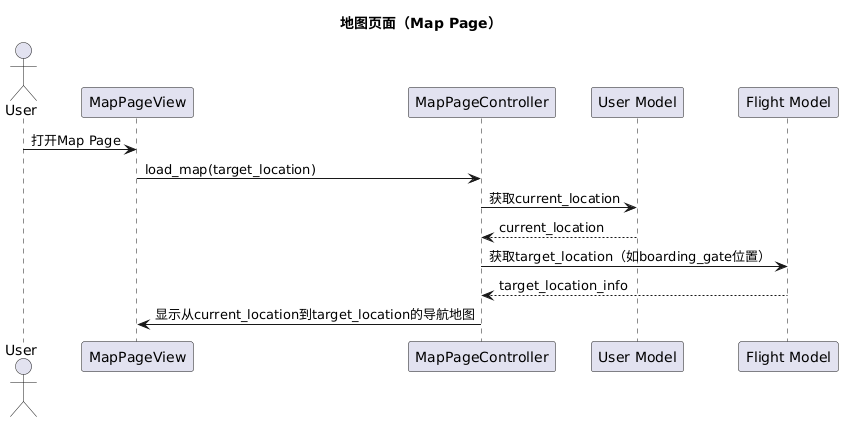

The diagram above was rendered by PlantUML. Its source (embedded in the PNG):
@startuml
title 地图页面（Map Page）

actor User
participant "MapPageView" as View
participant "MapPageController" as Controller
participant "User Model" as UserModel
participant "Flight Model" as FlightModel

User -> View: 打开Map Page
View -> Controller: load_map(target_location)
Controller -> UserModel: 获取current_location
UserModel --> Controller: current_location
Controller -> FlightModel: 获取target_location（如boarding_gate位置）
FlightModel --> Controller: target_location_info
Controller -> View: 显示从current_location到target_location的导航地图
@enduml